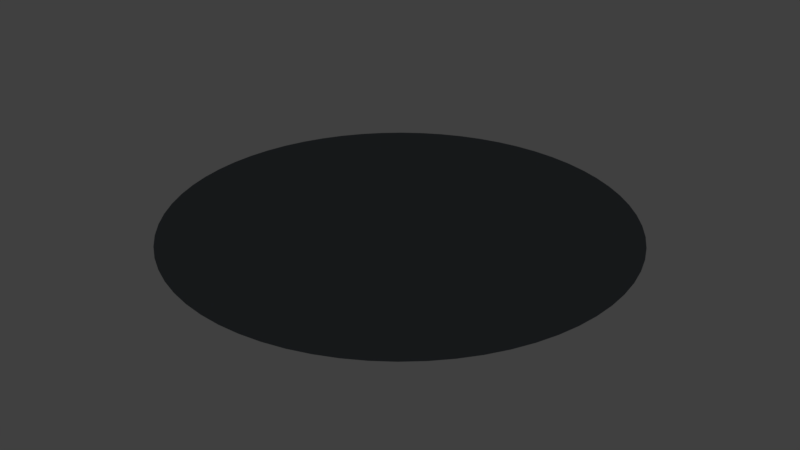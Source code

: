 # Source: floor.blend  (saved by Blender 2.79.0; exported with 4.5.12 LTS)
import bpy
from mathutils import Matrix  # noqa: F401  (used for matrix-valued properties, if any)

bpy.ops.wm.read_factory_settings(use_empty=True)
scene = bpy.context.scene
scene.name = 'Scene'

# ---- collections
col_collection_1 = bpy.data.collections.new('Collection 1'); scene.collection.children.link(col_collection_1)

# ---- materials (node trees are filled in below, after node groups)
mat_dark = bpy.data.materials.new('Dark')
mat_dark.alpha_threshold = 0.0
mat_dark.use_transparent_shadow = False
mat_dark.diffuse_color = (0.01229, 0.0137, 0.01521, 1.0)
mat_dark.specular_color = (0.0003035, 0.0003035, 0.0003035)
mat_dark.roughness = 0.5
mat_dark.specular_intensity = 0.0
mat_darker = bpy.data.materials.new('Darker')
mat_darker.alpha_threshold = 0.0
mat_darker.use_transparent_shadow = False
mat_darker.diffuse_color = (0.01229, 0.0137, 0.01521, 1.0)
mat_darker.specular_color = (0.0003035, 0.0003035, 0.0003035)
mat_darker.roughness = 0.5
mat_darker.specular_intensity = 0.0
mat_darkest = bpy.data.materials.new('Darkest')
mat_darkest.alpha_threshold = 0.0
mat_darkest.use_transparent_shadow = False
mat_darkest.diffuse_color = (0.01229, 0.0137, 0.01521, 1.0)
mat_darkest.specular_color = (0.0003035, 0.0003035, 0.0003035)
mat_darkest.roughness = 0.5
mat_darkest.specular_intensity = 0.0

# ---- material node trees

# ---- world
world_world = bpy.data.worlds.new('World'); scene.world = world_world
world_world.color = (0.05088, 0.05088, 0.05088)
world_world.use_sun_shadow = False
world_world.sun_shadow_jitter_overblur = 0.0
world_world.cycles.sampling_method = 'MANUAL'

# ---- meshes
me_circle = bpy.data.meshes.new('Circle')
me_circle.from_pydata([(0.0, 8.0, 0.0), (-0.7841, 7.961, 0.0), (-1.561, 7.846, 0.0), (-2.322, 7.656, 0.0), (-3.061, 7.391, 0.0), (-3.771, 7.055, 0.0), (-4.445, 6.652, 0.0), (-5.075, 6.184, 0.0), (-5.657, 5.657, 0.0), (-6.184, 5.075, 0.0), (-6.652, 4.445, 0.0), (-7.055, 3.771, 0.0), (-7.391, 3.061, 0.0), (-7.656, 2.322, 0.0), (-7.846, 1.561, 0.0), (-7.961, 0.7841, 0.0), (-8.0, -1.303e-06, 0.0), (-7.961, -0.7841, 0.0), (-7.846, -1.561, 0.0), (-7.656, -2.322, 0.0), (-7.391, -3.061, 0.0), (-7.055, -3.771, 0.0), (-6.652, -4.445, 0.0), (-6.184, -5.075, 0.0), (-5.657, -5.657, 0.0), (-5.075, -6.184, 0.0), (-4.445, -6.652, 0.0), (-3.771, -7.055, 0.0), (-3.061, -7.391, 0.0), (-2.322, -7.656, 0.0), (-1.561, -7.846, 0.0), (-0.7841, -7.961, 0.0), (6.421e-06, -8.0, 0.0), (0.7841, -7.961, 0.0), (1.561, -7.846, 0.0), (2.322, -7.656, 0.0), (3.061, -7.391, 0.0), (3.771, -7.055, 0.0), (4.445, -6.652, 0.0), (5.075, -6.184, 0.0), (5.657, -5.657, 0.0), (6.184, -5.075, 0.0), (6.652, -4.445, 0.0), (7.055, -3.771, 0.0), (7.391, -3.061, 0.0), (7.656, -2.322, 0.0), (7.846, -1.561, 0.0), (7.961, -0.7841, 0.0), (8.0, -3.719e-06, 0.0), (7.961, 0.7841, 0.0), (7.846, 1.561, 0.0), (7.656, 2.322, 0.0), (7.391, 3.061, 0.0), (7.055, 3.771, 0.0), (6.652, 4.445, 0.0), (6.184, 5.075, 0.0), (5.657, 5.657, 0.0), (5.075, 6.184, 0.0), (4.445, 6.652, 0.0), (3.771, 7.055, 0.0), (3.061, 7.391, 0.0), (2.322, 7.656, 0.0), (1.561, 7.846, 0.0), (0.7842, 7.961, 0.0), (4.17e-06, 0.9999, 0.0), (-0.09801, 0.9951, 0.0), (-0.1951, 0.9807, 0.0), (-0.2903, 0.9569, 0.0), (-0.3827, 0.9238, 0.0), (-0.4714, 0.8819, 0.0), (-0.5555, 0.8314, 0.0), (-0.6343, 0.773, 0.0), (-0.7071, 0.7071, 0.0), (-0.773, 0.6344, 0.0), (-0.8314, 0.5555, 0.0), (-0.8819, 0.4714, 0.0), (-0.9238, 0.3827, 0.0), (-0.9569, 0.2903, 0.0), (-0.9807, 0.1951, 0.0), (-0.9951, 0.09801, 0.0), (-0.9999, -1.941e-06, 0.0), (-0.9951, -0.09801, 0.0), (-0.9807, -0.1951, 0.0), (-0.9569, -0.2903, 0.0), (-0.9238, -0.3827, 0.0), (-0.8819, -0.4714, 0.0), (-0.8314, -0.5555, 0.0), (-0.773, -0.6344, 0.0), (-0.7071, -0.7071, 0.0), (-0.6343, -0.773, 0.0), (-0.5555, -0.8314, 0.0), (-0.4714, -0.8819, 0.0), (-0.3827, -0.9238, 0.0), (-0.2903, -0.9569, 0.0), (-0.1951, -0.9807, 0.0), (-0.09801, -0.9951, 0.0), (4.972e-06, -0.9999, 0.0), (0.09802, -0.9951, 0.0), (0.1951, -0.9807, 0.0), (0.2903, -0.9569, 0.0), (0.3827, -0.9238, 0.0), (0.4714, -0.8819, 0.0), (0.5555, -0.8314, 0.0), (0.6344, -0.773, 0.0), (0.7071, -0.7071, 0.0), (0.773, -0.6344, 0.0), (0.8314, -0.5555, 0.0), (0.8819, -0.4714, 0.0), (0.9238, -0.3827, 0.0), (0.9569, -0.2903, 0.0), (0.9807, -0.1951, 0.0), (0.9951, -0.09801, 0.0), (0.9999, -2.243e-06, 0.0), (0.9951, 0.09801, 0.0), (0.9807, 0.1951, 0.0), (0.9569, 0.2903, 0.0), (0.9238, 0.3827, 0.0), (0.8819, 0.4714, 0.0), (0.8314, 0.5555, 0.0), (0.773, 0.6343, 0.0), (0.7071, 0.7071, 0.0), (0.6344, 0.773, 0.0), (0.5555, 0.8314, 0.0), (0.4714, 0.8819, 0.0), (0.3827, 0.9238, 0.0), (0.2903, 0.9569, 0.0), (0.1951, 0.9807, 0.0), (0.09802, 0.9951, 0.0), (4.306, -1.306, 0.0), (4.414, -0.8779, 0.0), (-4.306, -1.306, 0.0), (-4.157, -1.722, 0.0), (4.478, -0.4411, 0.0), (-3.969, -2.121, 0.0), (4.5, -2.981e-06, 0.0), (-3.742, -2.5, 0.0), (4.478, 0.4411, 0.0), (-3.479, -2.855, 0.0), (4.414, 0.8779, 0.0), (-3.182, -3.182, 0.0), (4.306, 1.306, 0.0), (-2.855, -3.479, 0.0), (4.157, 1.722, 0.0), (-2.5, -3.742, 0.0), (3.969, 2.121, 0.0), (-2.121, -3.969, 0.0), (2.085e-06, 4.5, 0.0), (-0.4411, 4.478, 0.0), (3.742, 2.5, 0.0), (-1.722, -4.157, 0.0), (-0.8779, 4.414, 0.0), (3.479, 2.855, 0.0), (-1.306, -4.306, 0.0), (-1.306, 4.306, 0.0), (3.182, 3.182, 0.0), (-0.8779, -4.414, 0.0), (-1.722, 4.157, 0.0), (2.855, 3.479, 0.0), (-0.4411, -4.478, 0.0), (-2.121, 3.969, 0.0), (2.5, 3.742, 0.0), (5.697e-06, -4.5, 0.0), (-2.5, 3.742, 0.0), (2.121, 3.969, 0.0), (0.4411, -4.478, 0.0), (-2.855, 3.479, 0.0), (1.722, 4.157, 0.0), (0.8779, -4.414, 0.0), (-3.182, 3.182, 0.0), (1.306, 4.306, 0.0), (1.306, -4.306, 0.0), (-3.479, 2.855, 0.0), (0.8779, 4.413, 0.0), (1.722, -4.157, 0.0), (-3.742, 2.5, 0.0), (0.4411, 4.478, 0.0), (2.121, -3.969, 0.0), (-3.969, 2.121, 0.0), (2.5, -3.742, 0.0), (-4.157, 1.722, 0.0), (2.855, -3.479, 0.0), (-4.306, 1.306, 0.0), (3.182, -3.182, 0.0), (-4.414, 0.8779, 0.0), (3.479, -2.855, 0.0), (-4.478, 0.4411, 0.0), (3.742, -2.5, 0.0), (-4.5, -1.622e-06, 0.0), (3.969, -2.121, 0.0), (-4.478, -0.4411, 0.0), (4.157, -1.722, 0.0), (-4.413, -0.8779, 0.0)], [], [(129, 110, 109, 128), (131, 84, 83, 130), (132, 111, 110, 129), (133, 85, 84, 131), (134, 112, 111, 132), (135, 86, 85, 133), (136, 113, 112, 134), (137, 87, 86, 135), (138, 114, 113, 136), (139, 88, 87, 137), (140, 115, 114, 138), (141, 89, 88, 139), (142, 116, 115, 140), (143, 90, 89, 141), (144, 117, 116, 142), (145, 91, 90, 143), (147, 65, 64, 146), (148, 118, 117, 144), (149, 92, 91, 145), (150, 66, 65, 147), (151, 119, 118, 148), (152, 93, 92, 149), (153, 67, 66, 150), (154, 120, 119, 151), (155, 94, 93, 152), (156, 68, 67, 153), (157, 121, 120, 154), (158, 95, 94, 155), (159, 69, 68, 156), (160, 122, 121, 157), (161, 96, 95, 158), (162, 70, 69, 159), (163, 123, 122, 160), (164, 97, 96, 161), (165, 71, 70, 162), (166, 124, 123, 163), (167, 98, 97, 164), (168, 72, 71, 165), (169, 125, 124, 166), (170, 99, 98, 167), (171, 73, 72, 168), (172, 126, 125, 169), (173, 100, 99, 170), (174, 74, 73, 171), (175, 127, 126, 172), (176, 101, 100, 173), (177, 75, 74, 174), (146, 64, 127, 175), (178, 102, 101, 176), (179, 76, 75, 177), (180, 103, 102, 178), (181, 77, 76, 179), (182, 104, 103, 180), (183, 78, 77, 181), (184, 105, 104, 182), (185, 79, 78, 183), (186, 106, 105, 184), (187, 80, 79, 185), (188, 107, 106, 186), (189, 81, 80, 187), (190, 108, 107, 188), (191, 82, 81, 189), (128, 109, 108, 190), (130, 83, 82, 191), (65, 66, 67, 68, 69, 70, 71, 72, 73, 74, 75, 76, 77, 78, 79, 80, 81, 82, 83, 84, 85, 86, 87, 88, 89, 90, 91, 92, 93, 94, 95, 96, 97, 98, 99, 100, 101, 102, 103, 104, 105, 106, 107, 108, 109, 110, 111, 112, 113, 114, 115, 116, 117, 118, 119, 120, 121, 122, 123, 124, 125, 126, 127, 64), (19, 130, 191, 18), (45, 128, 190, 44), (18, 191, 189, 17), (44, 190, 188, 43), (17, 189, 187, 16), (43, 188, 186, 42), (16, 187, 185, 15), (42, 186, 184, 41), (15, 185, 183, 14), (41, 184, 182, 40), (14, 183, 181, 13), (40, 182, 180, 39), (13, 181, 179, 12), (39, 180, 178, 38), (12, 179, 177, 11), (38, 178, 176, 37), (0, 146, 175, 63), (11, 177, 174, 10), (37, 176, 173, 36), (63, 175, 172, 62), (10, 174, 171, 9), (36, 173, 170, 35), (62, 172, 169, 61), (9, 171, 168, 8), (35, 170, 167, 34), (61, 169, 166, 60), (8, 168, 165, 7), (34, 167, 164, 33), (60, 166, 163, 59), (7, 165, 162, 6), (33, 164, 161, 32), (59, 163, 160, 58), (6, 162, 159, 5), (32, 161, 158, 31), (58, 160, 157, 57), (5, 159, 156, 4), (31, 158, 155, 30), (57, 157, 154, 56), (4, 156, 153, 3), (30, 155, 152, 29), (56, 154, 151, 55), (3, 153, 150, 2), (29, 152, 149, 28), (55, 151, 148, 54), (2, 150, 147, 1), (28, 149, 145, 27), (54, 148, 144, 53), (1, 147, 146, 0), (27, 145, 143, 26), (53, 144, 142, 52), (26, 143, 141, 25), (52, 142, 140, 51), (25, 141, 139, 24), (51, 140, 138, 50), (24, 139, 137, 23), (50, 138, 136, 49), (23, 137, 135, 22), (49, 136, 134, 48), (22, 135, 133, 21), (48, 134, 132, 47), (21, 133, 131, 20), (47, 132, 129, 46), (20, 131, 130, 19), (46, 129, 128, 45)])
me_circle.polygons.foreach_set('material_index', [1, 1, 1, 1, 1, 1, 1, 1, 1, 1, 1, 1, 1, 1, 1, 1, 1, 1, 1, 1, 1, 1, 1, 1, 1, 1, 1, 1, 1, 1, 1, 1, 1, 1, 1, 1, 1, 1, 1, 1, 1, 1, 1, 1, 1, 1, 1, 1, 1, 1, 1, 1, 1, 1, 1, 1, 1, 1, 1, 1, 1, 1, 1, 1, 1, 0, 0, 0, 0, 0, 0, 0, 0, 0, 0, 0, 0, 0, 0, 0, 0, 0, 0, 0, 0, 0, 0, 0, 0, 0, 0, 0, 0, 0, 0, 0, 0, 0, 0, 0, 0, 0, 0, 0, 0, 0, 0, 0, 0, 0, 0, 0, 0, 0, 0, 0, 0, 0, 0, 0, 0, 0, 0, 0, 0, 0, 0, 0, 0])
me_circle.materials.append(mat_dark)
me_circle.materials.append(mat_darker)
me_circle.materials.append(mat_darkest)
me_circle.use_remesh_preserve_volume = False
me_circle.use_remesh_preserve_attributes = False
me_circle.use_mirror_vertex_groups = False
me_circle.update()

# ---- objects
ob_circle = bpy.data.objects.new('Circle', me_circle)

# ---- transforms, parenting, visibility, modifiers, constraints
ob_circle.location = (0.0, 0.0, 0.0)
ob_circle.lineart.crease_threshold = 0.0

# ---- collection membership
col_collection_1.objects.link(ob_circle)

# ---- scene / render settings (as saved in the file)
scene.frame_start = 1; scene.frame_end = 250; scene.frame_set(1)
scene.render.engine = 'BLENDER_EEVEE_NEXT'
scene.render.resolution_percentage = 50
scene.render.dither_intensity = 0.0
scene.cycles.use_denoising = False
scene.cycles.samples = 128
scene.cycles.sampling_pattern = 'TABULATED_SOBOL'
scene.cycles.use_adaptive_sampling = False
scene.cycles.use_light_tree = False
scene.cycles.blur_glossy = 0.0
scene.cycles.sample_clamp_indirect = 0.0
scene.view_settings.view_transform = 'Standard'
bpy.context.view_layer.update()

# ---- added for rendering (the .blend has no active camera and no usable light): camera, sun
cam_auto = bpy.data.cameras.new('AutoCamera')
cam_auto.lens = 50.0
cam_auto.sensor_width = 36.0
cam_auto.clip_end = 1000.0
ob_auto_camera = bpy.data.objects.new('AutoCamera', cam_auto)
scene.collection.objects.link(ob_auto_camera)
ob_auto_camera.location = (20.9354, -25.1225, 16.7484)
ob_auto_camera.rotation_euler = (1.09748, -7.21219e-08, 0.694738)
scene.camera = ob_auto_camera
light_auto_sun = bpy.data.lights.new('AutoSun', 'SUN')
light_auto_sun.energy = 3.0
light_auto_sun.angle = 0.0523599
ob_auto_sun = bpy.data.objects.new('AutoSun', light_auto_sun)
scene.collection.objects.link(ob_auto_sun)
ob_auto_sun.rotation_euler = (0.872665, 0.174533, 0.523599)
bpy.context.view_layer.update()
